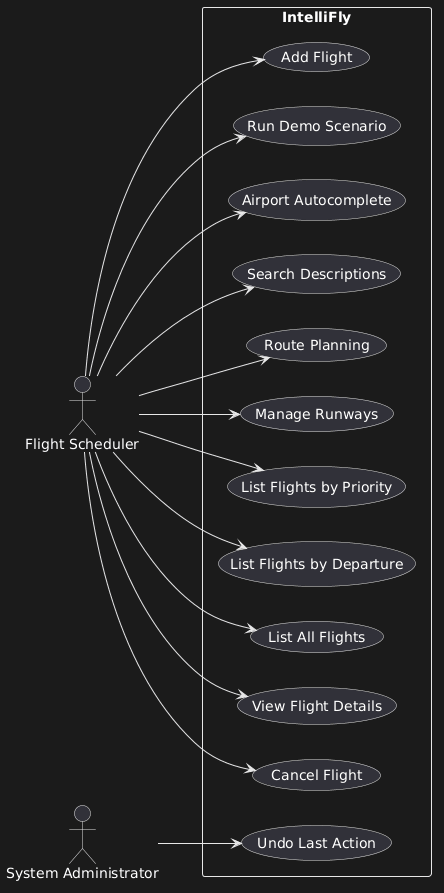

The diagram above was rendered by PlantUML. Its source (embedded in the PNG):
@startuml
left to right direction
actor "Flight Scheduler" as Scheduler
actor "System Administrator" as Admin
rectangle IntelliFly {
  usecase "Add Flight" as UC1
  usecase "Cancel Flight" as UC2
  usecase "View Flight Details" as UC3
  usecase "List All Flights" as UC4
  usecase "List Flights by Departure" as UC5
  usecase "List Flights by Priority" as UC6
  usecase "Manage Runways" as UC7
  usecase "Route Planning" as UC8
  usecase "Search Descriptions" as UC9
  usecase "Airport Autocomplete" as UC10
  usecase "Run Demo Scenario" as UC11
  usecase "Undo Last Action" as UC12
}
Scheduler --> UC1
Scheduler --> UC2
Scheduler --> UC3
Scheduler --> UC4
Scheduler --> UC5
Scheduler --> UC6
Scheduler --> UC7
Scheduler --> UC8
Scheduler --> UC9
Scheduler --> UC10
Scheduler --> UC11
Admin --> UC12
@enduml